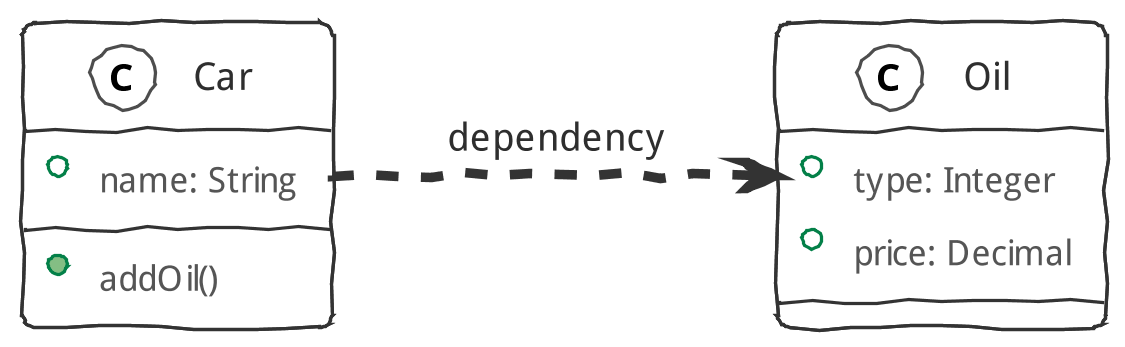

The diagram above was rendered by PlantUML. Its source (embedded in the PNG):
@startuml
'引入主题，单行注释用一对单引号引起来'
!include ../sketchy-outline/puml-theme-sketchy-outline.puml
scale 1080*720

left to right direction

Car ..> Oil : dependency

class Car {
+ name: String
+ addOil()
}

class Oil {
+ type: Integer
+ price: Decimal
}

@enduml